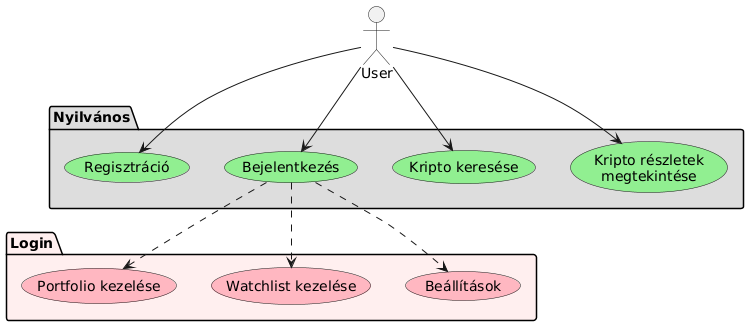

The diagram above was rendered by PlantUML. Its source (embedded in the PNG):
@startuml
actor User

package "Nyilvános" #DDDDDD {
    (Regisztráció) as reg #90EE90
    (Bejelentkezés) as login #90EE90
    (Kripto keresése) as search #90EE90
    (Kripto részletek\nmegtekintése) as details #90EE90
}

package "Login" #FFEEEE {
    (Portfolio kezelése) as portfolio #FFB6C1
    (Watchlist kezelése) as watchlist #FFB6C1
    (Beállítások) as settings #FFB6C1
}

User --> reg
User --> login
User --> search
User --> details

login ..> portfolio 
login ..> watchlist 
login ..> settings
@enduml